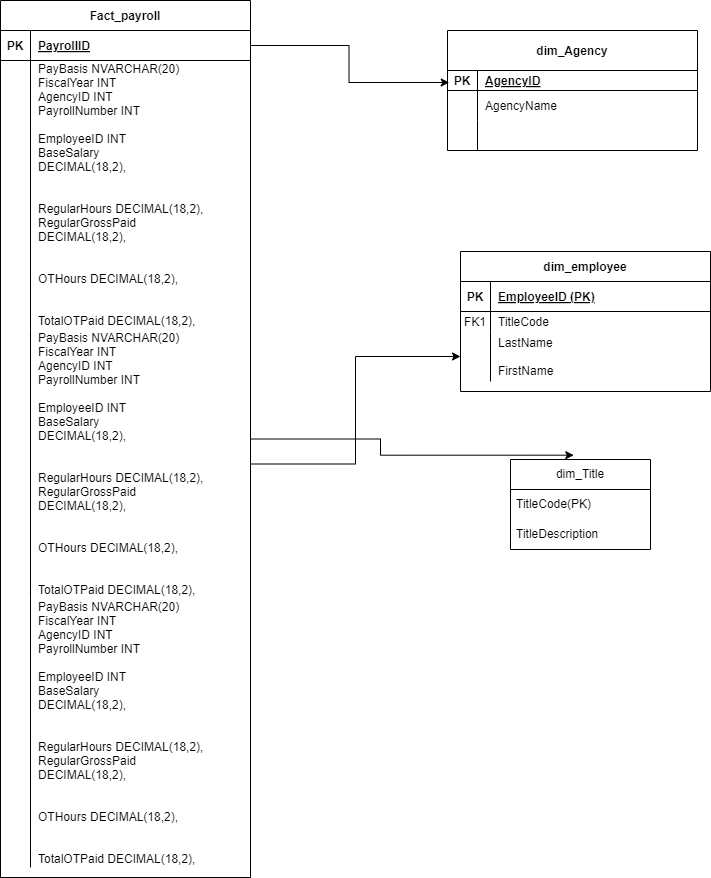

The diagram above was exported from draw.io. Its source (the exported page's mxGraphModel, read from the mxfile embedded in the PNG):
<mxGraphModel dx="780" dy="496" grid="1" gridSize="10" guides="1" tooltips="1" connect="1" arrows="1" fold="1" page="1" pageScale="1" pageWidth="850" pageHeight="1100" math="0" shadow="0" extFonts="Permanent Marker^https://fonts.googleapis.com/css?family=Permanent+Marker">
  <root>
    <mxCell id="0" />
    <mxCell id="1" parent="0" />
    <mxCell id="C-vyLk0tnHw3VtMMgP7b-2" value="dim_Agency" style="shape=table;startSize=40;container=1;collapsible=1;childLayout=tableLayout;fixedRows=1;rowLines=0;fontStyle=1;align=center;resizeLast=1;" parent="1" vertex="1">
      <mxGeometry x="457" y="121" width="250" height="120" as="geometry" />
    </mxCell>
    <mxCell id="C-vyLk0tnHw3VtMMgP7b-3" value="" style="shape=partialRectangle;collapsible=0;dropTarget=0;pointerEvents=0;fillColor=none;points=[[0,0.5],[1,0.5]];portConstraint=eastwest;top=0;left=0;right=0;bottom=1;" parent="C-vyLk0tnHw3VtMMgP7b-2" vertex="1">
      <mxGeometry y="40" width="250" height="20" as="geometry" />
    </mxCell>
    <mxCell id="C-vyLk0tnHw3VtMMgP7b-4" value="PK" style="shape=partialRectangle;overflow=hidden;connectable=0;fillColor=none;top=0;left=0;bottom=0;right=0;fontStyle=1;" parent="C-vyLk0tnHw3VtMMgP7b-3" vertex="1">
      <mxGeometry width="30" height="20" as="geometry">
        <mxRectangle width="30" height="20" as="alternateBounds" />
      </mxGeometry>
    </mxCell>
    <mxCell id="C-vyLk0tnHw3VtMMgP7b-5" value="AgencyID" style="shape=partialRectangle;overflow=hidden;connectable=0;fillColor=none;top=0;left=0;bottom=0;right=0;align=left;spacingLeft=6;fontStyle=5;" parent="C-vyLk0tnHw3VtMMgP7b-3" vertex="1">
      <mxGeometry x="30" width="220" height="20" as="geometry">
        <mxRectangle width="220" height="20" as="alternateBounds" />
      </mxGeometry>
    </mxCell>
    <mxCell id="C-vyLk0tnHw3VtMMgP7b-6" value="" style="shape=partialRectangle;collapsible=0;dropTarget=0;pointerEvents=0;fillColor=none;points=[[0,0.5],[1,0.5]];portConstraint=eastwest;top=0;left=0;right=0;bottom=0;" parent="C-vyLk0tnHw3VtMMgP7b-2" vertex="1">
      <mxGeometry y="60" width="250" height="30" as="geometry" />
    </mxCell>
    <mxCell id="C-vyLk0tnHw3VtMMgP7b-7" value="" style="shape=partialRectangle;overflow=hidden;connectable=0;fillColor=none;top=0;left=0;bottom=0;right=0;" parent="C-vyLk0tnHw3VtMMgP7b-6" vertex="1">
      <mxGeometry width="30" height="30" as="geometry">
        <mxRectangle width="30" height="30" as="alternateBounds" />
      </mxGeometry>
    </mxCell>
    <mxCell id="C-vyLk0tnHw3VtMMgP7b-8" value="AgencyName" style="shape=partialRectangle;overflow=hidden;connectable=0;fillColor=none;top=0;left=0;bottom=0;right=0;align=left;spacingLeft=6;" parent="C-vyLk0tnHw3VtMMgP7b-6" vertex="1">
      <mxGeometry x="30" width="220" height="30" as="geometry">
        <mxRectangle width="220" height="30" as="alternateBounds" />
      </mxGeometry>
    </mxCell>
    <mxCell id="C-vyLk0tnHw3VtMMgP7b-9" value="" style="shape=partialRectangle;collapsible=0;dropTarget=0;pointerEvents=0;fillColor=none;points=[[0,0.5],[1,0.5]];portConstraint=eastwest;top=0;left=0;right=0;bottom=0;" parent="C-vyLk0tnHw3VtMMgP7b-2" vertex="1">
      <mxGeometry y="90" width="250" height="30" as="geometry" />
    </mxCell>
    <mxCell id="C-vyLk0tnHw3VtMMgP7b-10" value="" style="shape=partialRectangle;overflow=hidden;connectable=0;fillColor=none;top=0;left=0;bottom=0;right=0;" parent="C-vyLk0tnHw3VtMMgP7b-9" vertex="1">
      <mxGeometry width="30" height="30" as="geometry">
        <mxRectangle width="30" height="30" as="alternateBounds" />
      </mxGeometry>
    </mxCell>
    <mxCell id="C-vyLk0tnHw3VtMMgP7b-11" value="" style="shape=partialRectangle;overflow=hidden;connectable=0;fillColor=none;top=0;left=0;bottom=0;right=0;align=left;spacingLeft=6;" parent="C-vyLk0tnHw3VtMMgP7b-9" vertex="1">
      <mxGeometry x="30" width="220" height="30" as="geometry">
        <mxRectangle width="220" height="30" as="alternateBounds" />
      </mxGeometry>
    </mxCell>
    <mxCell id="C-vyLk0tnHw3VtMMgP7b-13" value="dim_employee" style="shape=table;startSize=30;container=1;collapsible=1;childLayout=tableLayout;fixedRows=1;rowLines=0;fontStyle=1;align=center;resizeLast=1;" parent="1" vertex="1">
      <mxGeometry x="470" y="342" width="250" height="140" as="geometry" />
    </mxCell>
    <mxCell id="C-vyLk0tnHw3VtMMgP7b-14" value="" style="shape=partialRectangle;collapsible=0;dropTarget=0;pointerEvents=0;fillColor=none;points=[[0,0.5],[1,0.5]];portConstraint=eastwest;top=0;left=0;right=0;bottom=1;" parent="C-vyLk0tnHw3VtMMgP7b-13" vertex="1">
      <mxGeometry y="30" width="250" height="30" as="geometry" />
    </mxCell>
    <mxCell id="C-vyLk0tnHw3VtMMgP7b-15" value="PK" style="shape=partialRectangle;overflow=hidden;connectable=0;fillColor=none;top=0;left=0;bottom=0;right=0;fontStyle=1;" parent="C-vyLk0tnHw3VtMMgP7b-14" vertex="1">
      <mxGeometry width="30" height="30" as="geometry">
        <mxRectangle width="30" height="30" as="alternateBounds" />
      </mxGeometry>
    </mxCell>
    <mxCell id="C-vyLk0tnHw3VtMMgP7b-16" value="EmployeeID (PK)" style="shape=partialRectangle;overflow=hidden;connectable=0;fillColor=none;top=0;left=0;bottom=0;right=0;align=left;spacingLeft=6;fontStyle=5;" parent="C-vyLk0tnHw3VtMMgP7b-14" vertex="1">
      <mxGeometry x="30" width="220" height="30" as="geometry">
        <mxRectangle width="220" height="30" as="alternateBounds" />
      </mxGeometry>
    </mxCell>
    <mxCell id="C-vyLk0tnHw3VtMMgP7b-17" value="" style="shape=partialRectangle;collapsible=0;dropTarget=0;pointerEvents=0;fillColor=none;points=[[0,0.5],[1,0.5]];portConstraint=eastwest;top=0;left=0;right=0;bottom=0;" parent="C-vyLk0tnHw3VtMMgP7b-13" vertex="1">
      <mxGeometry y="60" width="250" height="20" as="geometry" />
    </mxCell>
    <mxCell id="C-vyLk0tnHw3VtMMgP7b-18" value="FK1" style="shape=partialRectangle;overflow=hidden;connectable=0;fillColor=none;top=0;left=0;bottom=0;right=0;" parent="C-vyLk0tnHw3VtMMgP7b-17" vertex="1">
      <mxGeometry width="30" height="20" as="geometry">
        <mxRectangle width="30" height="20" as="alternateBounds" />
      </mxGeometry>
    </mxCell>
    <mxCell id="C-vyLk0tnHw3VtMMgP7b-19" value="TitleCode" style="shape=partialRectangle;overflow=hidden;connectable=0;fillColor=none;top=0;left=0;bottom=0;right=0;align=left;spacingLeft=6;" parent="C-vyLk0tnHw3VtMMgP7b-17" vertex="1">
      <mxGeometry x="30" width="220" height="20" as="geometry">
        <mxRectangle width="220" height="20" as="alternateBounds" />
      </mxGeometry>
    </mxCell>
    <mxCell id="C-vyLk0tnHw3VtMMgP7b-20" value="" style="shape=partialRectangle;collapsible=0;dropTarget=0;pointerEvents=0;fillColor=none;points=[[0,0.5],[1,0.5]];portConstraint=eastwest;top=0;left=0;right=0;bottom=0;" parent="C-vyLk0tnHw3VtMMgP7b-13" vertex="1">
      <mxGeometry y="80" width="250" height="50" as="geometry" />
    </mxCell>
    <mxCell id="C-vyLk0tnHw3VtMMgP7b-21" value="&#10;&#10;&#10;&#10;" style="shape=partialRectangle;overflow=hidden;connectable=0;fillColor=none;top=0;left=0;bottom=0;right=0;" parent="C-vyLk0tnHw3VtMMgP7b-20" vertex="1">
      <mxGeometry width="30" height="50" as="geometry">
        <mxRectangle width="30" height="50" as="alternateBounds" />
      </mxGeometry>
    </mxCell>
    <mxCell id="C-vyLk0tnHw3VtMMgP7b-22" value="LastName&#10;&#10;FirstName" style="shape=partialRectangle;overflow=hidden;connectable=0;fillColor=none;top=0;left=0;bottom=0;right=0;align=left;spacingLeft=6;" parent="C-vyLk0tnHw3VtMMgP7b-20" vertex="1">
      <mxGeometry x="30" width="220" height="50" as="geometry">
        <mxRectangle width="220" height="50" as="alternateBounds" />
      </mxGeometry>
    </mxCell>
    <mxCell id="C-vyLk0tnHw3VtMMgP7b-23" value="Fact_payroll" style="shape=table;startSize=30;container=1;collapsible=1;childLayout=tableLayout;fixedRows=1;rowLines=0;fontStyle=1;align=center;resizeLast=1;" parent="1" vertex="1">
      <mxGeometry x="10" y="91" width="250" height="877" as="geometry" />
    </mxCell>
    <mxCell id="C-vyLk0tnHw3VtMMgP7b-24" value="" style="shape=partialRectangle;collapsible=0;dropTarget=0;pointerEvents=0;fillColor=none;points=[[0,0.5],[1,0.5]];portConstraint=eastwest;top=0;left=0;right=0;bottom=1;" parent="C-vyLk0tnHw3VtMMgP7b-23" vertex="1">
      <mxGeometry y="30" width="250" height="30" as="geometry" />
    </mxCell>
    <mxCell id="C-vyLk0tnHw3VtMMgP7b-25" value="PK" style="shape=partialRectangle;overflow=hidden;connectable=0;fillColor=none;top=0;left=0;bottom=0;right=0;fontStyle=1;" parent="C-vyLk0tnHw3VtMMgP7b-24" vertex="1">
      <mxGeometry width="30" height="30" as="geometry">
        <mxRectangle width="30" height="30" as="alternateBounds" />
      </mxGeometry>
    </mxCell>
    <mxCell id="C-vyLk0tnHw3VtMMgP7b-26" value="PayrollID" style="shape=partialRectangle;overflow=hidden;connectable=0;fillColor=none;top=0;left=0;bottom=0;right=0;align=left;spacingLeft=6;fontStyle=5;" parent="C-vyLk0tnHw3VtMMgP7b-24" vertex="1">
      <mxGeometry x="30" width="220" height="30" as="geometry">
        <mxRectangle width="220" height="30" as="alternateBounds" />
      </mxGeometry>
    </mxCell>
    <mxCell id="C-vyLk0tnHw3VtMMgP7b-27" value="" style="shape=partialRectangle;collapsible=0;dropTarget=0;pointerEvents=0;fillColor=none;points=[[0,0.5],[1,0.5]];portConstraint=eastwest;top=0;left=0;right=0;bottom=0;" parent="C-vyLk0tnHw3VtMMgP7b-23" vertex="1">
      <mxGeometry y="60" width="250" height="269" as="geometry" />
    </mxCell>
    <mxCell id="C-vyLk0tnHw3VtMMgP7b-28" value="" style="shape=partialRectangle;overflow=hidden;connectable=0;fillColor=none;top=0;left=0;bottom=0;right=0;" parent="C-vyLk0tnHw3VtMMgP7b-27" vertex="1">
      <mxGeometry width="30" height="269" as="geometry">
        <mxRectangle width="30" height="269" as="alternateBounds" />
      </mxGeometry>
    </mxCell>
    <mxCell id="C-vyLk0tnHw3VtMMgP7b-29" value="PayBasis NVARCHAR(20)&#10;FiscalYear INT&#10;AgencyID INT &#10;PayrollNumber INT&#10;&#10;EmployeeID INT &#10;BaseSalary&#10;DECIMAL(18,2),&#10;&#10;&#10;RegularHours DECIMAL(18,2),&#10;RegularGrossPaid&#10;DECIMAL(18,2),&#10;&#10;&#10;OTHours DECIMAL(18,2),&#10;&#10;&#10;TotalOTPaid DECIMAL(18,2),&#10;&#10;&#10;TotalOtherPay DECIMAL(18,2),&#10;&#10;&#10;AgencyStartDate DATE,&#10;WorkLocationBorough&#10;NVARCHAR(100),  &#10;LeaveStatusasofJune30 NVARCHAR(100),  &#10; &#10;&#10;" style="shape=partialRectangle;overflow=hidden;connectable=0;fillColor=none;top=0;left=0;bottom=0;right=0;align=left;spacingLeft=6;" parent="C-vyLk0tnHw3VtMMgP7b-27" vertex="1">
      <mxGeometry x="30" width="220" height="269" as="geometry">
        <mxRectangle width="220" height="269" as="alternateBounds" />
      </mxGeometry>
    </mxCell>
    <mxCell id="PKuN6-tHjzIWA2zp0sFB-6" value="" style="shape=partialRectangle;collapsible=0;dropTarget=0;pointerEvents=0;fillColor=none;points=[[0,0.5],[1,0.5]];portConstraint=eastwest;top=0;left=0;right=0;bottom=0;" parent="C-vyLk0tnHw3VtMMgP7b-23" vertex="1">
      <mxGeometry y="329" width="250" height="269" as="geometry" />
    </mxCell>
    <mxCell id="PKuN6-tHjzIWA2zp0sFB-7" value="" style="shape=partialRectangle;overflow=hidden;connectable=0;fillColor=none;top=0;left=0;bottom=0;right=0;" parent="PKuN6-tHjzIWA2zp0sFB-6" vertex="1">
      <mxGeometry width="30" height="269" as="geometry">
        <mxRectangle width="30" height="269" as="alternateBounds" />
      </mxGeometry>
    </mxCell>
    <mxCell id="PKuN6-tHjzIWA2zp0sFB-8" value="PayBasis NVARCHAR(20)&#10;FiscalYear INT&#10;AgencyID INT &#10;PayrollNumber INT&#10;&#10;EmployeeID INT &#10;BaseSalary&#10;DECIMAL(18,2),&#10;&#10;&#10;RegularHours DECIMAL(18,2),&#10;RegularGrossPaid&#10;DECIMAL(18,2),&#10;&#10;&#10;OTHours DECIMAL(18,2),&#10;&#10;&#10;TotalOTPaid DECIMAL(18,2),&#10;&#10;&#10;TotalOtherPay DECIMAL(18,2),&#10;&#10;&#10;AgencyStartDate DATE,&#10;WorkLocationBorough&#10;NVARCHAR(100),  &#10;LeaveStatusasofJune30 NVARCHAR(100),  &#10; &#10;&#10;" style="shape=partialRectangle;overflow=hidden;connectable=0;fillColor=none;top=0;left=0;bottom=0;right=0;align=left;spacingLeft=6;" parent="PKuN6-tHjzIWA2zp0sFB-6" vertex="1">
      <mxGeometry x="30" width="220" height="269" as="geometry">
        <mxRectangle width="220" height="269" as="alternateBounds" />
      </mxGeometry>
    </mxCell>
    <mxCell id="PKuN6-tHjzIWA2zp0sFB-3" value="" style="shape=partialRectangle;collapsible=0;dropTarget=0;pointerEvents=0;fillColor=none;points=[[0,0.5],[1,0.5]];portConstraint=eastwest;top=0;left=0;right=0;bottom=0;" parent="C-vyLk0tnHw3VtMMgP7b-23" vertex="1">
      <mxGeometry y="598" width="250" height="269" as="geometry" />
    </mxCell>
    <mxCell id="PKuN6-tHjzIWA2zp0sFB-4" value="" style="shape=partialRectangle;overflow=hidden;connectable=0;fillColor=none;top=0;left=0;bottom=0;right=0;" parent="PKuN6-tHjzIWA2zp0sFB-3" vertex="1">
      <mxGeometry width="30" height="269" as="geometry">
        <mxRectangle width="30" height="269" as="alternateBounds" />
      </mxGeometry>
    </mxCell>
    <mxCell id="PKuN6-tHjzIWA2zp0sFB-5" value="PayBasis NVARCHAR(20)&#10;FiscalYear INT&#10;AgencyID INT &#10;PayrollNumber INT&#10;&#10;EmployeeID INT &#10;BaseSalary&#10;DECIMAL(18,2),&#10;&#10;&#10;RegularHours DECIMAL(18,2),&#10;RegularGrossPaid&#10;DECIMAL(18,2),&#10;&#10;&#10;OTHours DECIMAL(18,2),&#10;&#10;&#10;TotalOTPaid DECIMAL(18,2),&#10;&#10;&#10;TotalOtherPay DECIMAL(18,2),&#10;&#10;&#10;AgencyStartDate DATE,&#10;WorkLocationBorough&#10;NVARCHAR(100),  &#10;LeaveStatusasofJune30 NVARCHAR(100),  &#10; &#10;&#10;" style="shape=partialRectangle;overflow=hidden;connectable=0;fillColor=none;top=0;left=0;bottom=0;right=0;align=left;spacingLeft=6;" parent="PKuN6-tHjzIWA2zp0sFB-3" vertex="1">
      <mxGeometry x="30" width="220" height="269" as="geometry">
        <mxRectangle width="220" height="269" as="alternateBounds" />
      </mxGeometry>
    </mxCell>
    <mxCell id="F4UZINPmAjGcGMoWfWRa-2" value="dim_Title" style="swimlane;fontStyle=0;childLayout=stackLayout;horizontal=1;startSize=30;horizontalStack=0;resizeParent=1;resizeParentMax=0;resizeLast=0;collapsible=1;marginBottom=0;whiteSpace=wrap;html=1;" parent="1" vertex="1">
      <mxGeometry x="520" y="550" width="140" height="90" as="geometry" />
    </mxCell>
    <mxCell id="F4UZINPmAjGcGMoWfWRa-3" value="TitleCode(PK)" style="text;strokeColor=none;fillColor=none;align=left;verticalAlign=middle;spacingLeft=4;spacingRight=4;overflow=hidden;points=[[0,0.5],[1,0.5]];portConstraint=eastwest;rotatable=0;whiteSpace=wrap;html=1;" parent="F4UZINPmAjGcGMoWfWRa-2" vertex="1">
      <mxGeometry y="30" width="140" height="30" as="geometry" />
    </mxCell>
    <mxCell id="F4UZINPmAjGcGMoWfWRa-4" value="TitleDescription" style="text;strokeColor=none;fillColor=none;align=left;verticalAlign=middle;spacingLeft=4;spacingRight=4;overflow=hidden;points=[[0,0.5],[1,0.5]];portConstraint=eastwest;rotatable=0;whiteSpace=wrap;html=1;" parent="F4UZINPmAjGcGMoWfWRa-2" vertex="1">
      <mxGeometry y="60" width="140" height="30" as="geometry" />
    </mxCell>
    <mxCell id="PKuN6-tHjzIWA2zp0sFB-2" style="edgeStyle=orthogonalEdgeStyle;rounded=0;orthogonalLoop=1;jettySize=auto;html=1;entryX=0.452;entryY=-0.048;entryDx=0;entryDy=0;entryPerimeter=0;" parent="1" source="C-vyLk0tnHw3VtMMgP7b-23" target="F4UZINPmAjGcGMoWfWRa-2" edge="1">
      <mxGeometry relative="1" as="geometry" />
    </mxCell>
    <mxCell id="PKuN6-tHjzIWA2zp0sFB-9" style="edgeStyle=orthogonalEdgeStyle;rounded=0;orthogonalLoop=1;jettySize=auto;html=1;entryX=0.007;entryY=-0.267;entryDx=0;entryDy=0;entryPerimeter=0;" parent="1" source="C-vyLk0tnHw3VtMMgP7b-24" target="C-vyLk0tnHw3VtMMgP7b-6" edge="1">
      <mxGeometry relative="1" as="geometry" />
    </mxCell>
    <mxCell id="PKuN6-tHjzIWA2zp0sFB-10" style="edgeStyle=orthogonalEdgeStyle;rounded=0;orthogonalLoop=1;jettySize=auto;html=1;" parent="1" source="PKuN6-tHjzIWA2zp0sFB-6" target="C-vyLk0tnHw3VtMMgP7b-20" edge="1">
      <mxGeometry relative="1" as="geometry" />
    </mxCell>
  </root>
</mxGraphModel>